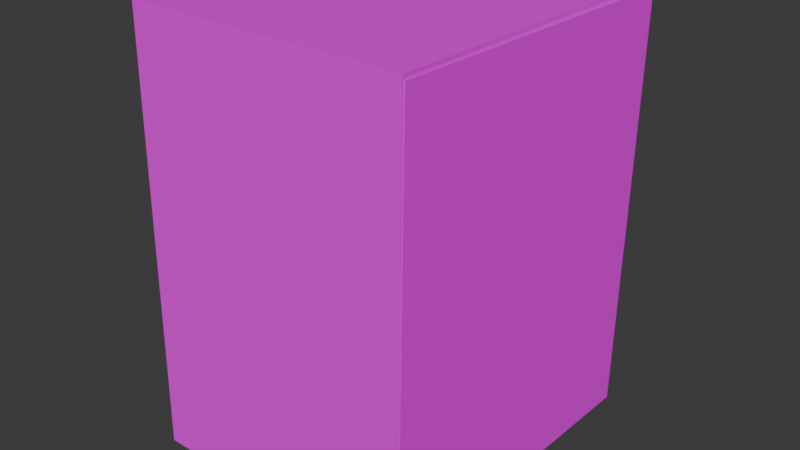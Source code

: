 # Source: Taku_s_Tacos.blend  (saved by Blender 4.0.36; exported with 4.5.12 LTS)
import bpy
from mathutils import Matrix  # noqa: F401  (used for matrix-valued properties, if any)

bpy.ops.wm.read_factory_settings(use_empty=True)
scene = bpy.context.scene
scene.name = 'Scene'

# ---- collections
col_collection = bpy.data.collections.new('Collection'); scene.collection.children.link(col_collection)

# ---- images (referenced by path relative to the original .blend; pixels are not part of the script)
import os
ASSET_DIR = os.environ.get("B2B_ASSET_DIR", "")  # directory of the original .blend (textures are referenced by path, not embedded)
HERE = os.path.dirname(os.path.abspath(__file__))  # packed textures are extracted next to this script under _unpacked/

def load_image(name, relpath, width, height, colorspace="sRGB"):
    """Load a texture the original file referenced (path relative to the .blend, or extracted next to this script)."""
    p = next((c for c in (os.path.join(HERE, relpath), os.path.join(ASSET_DIR, relpath)) if relpath and os.path.exists(c)), "")
    if p:
        img = bpy.data.images.load(p, check_existing=True)
        img.name = name
    else:  # same state as the original file: an image datablock whose file is absent (Cycles renders it pink)
        img = bpy.data.images.new(name, width, height)
        img.source = "FILE"
        img.filepath = "//" + (relpath or name)
    img.colorspace_settings.name = colorspace
    return img
img_gold_texture_png = load_image('gold texture.png', 'gold texture.png', 1024, 1024, 'sRGB')
img_taku_jpg = load_image('taku.jpg', 'taku.jpg', 1024, 1024, 'sRGB')

# ---- materials (node trees are filled in below, after node groups)
mat_material = bpy.data.materials.new('Material')
mat_material.alpha_threshold = 0.0
mat_material.use_transparent_shadow = False
mat_material.roughness = 0.5
mat_material.line_color = (0.0, 0.0, 0.0, 1.0)
mat_material_002 = bpy.data.materials.new('Material.002')
mat_material_002.use_transparent_shadow = False

# ---- material node trees
mat_material.use_nodes = True; mat_material.node_tree.nodes.clear()
_N = mat_material.node_tree.nodes; _L = mat_material.node_tree.links
n0 = _N.new('ShaderNodeOutputMaterial'); n0.name = 'Material Output'; n0.location = (300, 300)
n1 = _N.new('ShaderNodeBsdfPrincipled'); n1.name = 'Principled BSDF'; n1.location = (10, 300)
n1.inputs[3].default_value = 1.45
n2 = _N.new('ShaderNodeTexImage'); n2.name = 'Image Texture'; n2.location = (-280, 280)
n2.image = img_gold_texture_png
_L.new(n1.outputs[0], n0.inputs[0])
_L.new(n2.outputs[0], n1.inputs[0])
n0.is_active_output = True
mat_material_002.use_nodes = True; mat_material_002.node_tree.nodes.clear()
_N = mat_material_002.node_tree.nodes; _L = mat_material_002.node_tree.links
n0 = _N.new('ShaderNodeBsdfPrincipled'); n0.name = 'Principled BSDF'; n0.location = (10, 300)
n0.inputs[3].default_value = 1.45
n1 = _N.new('ShaderNodeOutputMaterial'); n1.name = 'Material Output'; n1.location = (300, 300)
n2 = _N.new('ShaderNodeTexImage'); n2.name = 'Image Texture'; n2.location = (-280, 280)
n2.image = img_taku_jpg
_L.new(n0.outputs[0], n1.inputs[0])
_L.new(n2.outputs[0], n0.inputs[0])
n1.is_active_output = True

# ---- world
world_world = bpy.data.worlds.new('World'); scene.world = world_world
world_world.use_nodes = True; world_world.node_tree.nodes.clear()
_N = world_world.node_tree.nodes; _L = world_world.node_tree.links
n0 = _N.new('ShaderNodeOutputWorld'); n0.name = 'World Output'; n0.location = (300, 300)
n1 = _N.new('ShaderNodeBackground'); n1.name = 'Background'; n1.location = (10, 300)
n1.inputs[0].default_value = (0.05088, 0.05088, 0.05088, 1.0)
_L.new(n1.outputs[0], n0.inputs[0])
n0.is_active_output = True
world_world.color = (0.05088, 0.05088, 0.05088)
world_world.use_sun_shadow = False
world_world.sun_shadow_jitter_overblur = 0.0

# ---- meshes
me_cube = bpy.data.meshes.new('Cube')
me_cube.from_pydata([(1.0, 1.0, 1.0), (1.0, 1.0, -1.0), (1.0, -1.0, 1.0), (1.0, -1.0, -1.0), (-1.0, 1.0, 1.0), (-1.0, 1.0, -1.0), (-1.0, -1.0, 1.0), (-1.0, -1.0, -1.0)], [], [(0, 4, 6, 2), (3, 2, 6, 7), (7, 6, 4, 5), (5, 1, 3, 7), (1, 0, 2, 3), (5, 4, 0, 1)])
_uv = me_cube.uv_layers.new(name='UVMap')
_uv.uv.foreach_set('vector', [0.625, 0.5, 0.875, 0.5, 0.875, 0.75, 0.625, 0.75, 0.375, 0.75, 0.625, 0.75, 0.625, 1.0, 0.375, 1.0, 0.375, 0.0, 0.625, 0.0, 0.625, 0.25, 0.375, 0.25, 0.125, 0.5, 0.375, 0.5, 0.375, 0.75, 0.125, 0.75, 0.375, 0.5, 0.625, 0.5, 0.625, 0.75, 0.375, 0.75, 0.375, 0.25, 0.625, 0.25, 0.625, 0.5, 0.375, 0.5])
me_cube.materials.append(mat_material)
me_cube.use_mirror_vertex_groups = False
me_cube.update()
me_plane = bpy.data.meshes.new('Plane')
me_plane.from_pydata([(-1.0, -1.0, 0.0), (1.0, -1.0, 0.0), (-1.0, 1.0, 0.0), (1.0, 1.0, 0.0)], [], [(0, 1, 3, 2)])
_uv = me_plane.uv_layers.new(name='UVMap')
_uv.uv.foreach_set('vector', [0.0, 0.0, 1.0, 0.0, 1.0, 1.0, 0.0, 1.0])
me_plane.materials.append(mat_material_002)
me_plane.update()

# ---- objects
ob_cube = bpy.data.objects.new('Cube', me_cube)
ob_plane = bpy.data.objects.new('Plane', me_plane)

# ---- transforms, parenting, visibility, modifiers, constraints
ob_cube.location = (0.0, 0.0, 0.0)
ob_cube.rotation_euler = (1.552, -0.0, 0.0)
ob_cube.scale = (1.0, 1.547, 1.19)
ob_cube.lock_rotations_4d = False
ob_cube.empty_display_type = 'ARROWS'
ob_cube.lineart.crease_threshold = 0.0
ob_plane.location = (1.021, 0.0, 0.0)
ob_plane.rotation_euler = (1.571, 0.01833, 1.56)
ob_plane.scale = (1.18, 1.515, 1.0)

# ---- collection membership
col_collection.objects.link(ob_cube)
col_collection.objects.link(ob_plane)

# ---- scene / render settings (as saved in the file)
scene.frame_start = 1; scene.frame_end = 250; scene.frame_set(1)
scene.render.engine = 'BLENDER_EEVEE_NEXT'
scene.cycles.sampling_pattern = 'TABULATED_SOBOL'
bpy.context.view_layer.update()

# ---- added for rendering (the .blend has no active camera and no usable light): camera, sun
cam_auto = bpy.data.cameras.new('AutoCamera')
cam_auto.lens = 50.0
cam_auto.sensor_width = 36.0
cam_auto.clip_end = 1000.0
ob_auto_camera = bpy.data.objects.new('AutoCamera', cam_auto)
scene.collection.objects.link(ob_auto_camera)
ob_auto_camera.location = (4.14531, -4.954, 3.30267)
ob_auto_camera.rotation_euler = (1.09748, -7.21219e-08, 0.694738)
scene.camera = ob_auto_camera
light_auto_sun = bpy.data.lights.new('AutoSun', 'SUN')
light_auto_sun.energy = 3.0
light_auto_sun.angle = 0.0523599
ob_auto_sun = bpy.data.objects.new('AutoSun', light_auto_sun)
scene.collection.objects.link(ob_auto_sun)
ob_auto_sun.rotation_euler = (0.872665, 0.174533, 0.523599)
bpy.context.view_layer.update()

